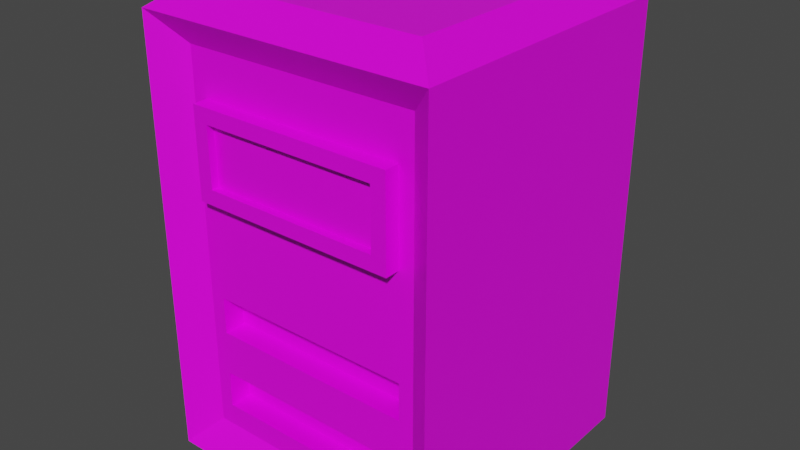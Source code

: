 # Source: ServerA.blend  (saved by Blender 2.81.16; exported with 4.5.12 LTS)
import bpy
from mathutils import Matrix  # noqa: F401  (used for matrix-valued properties, if any)

bpy.ops.wm.read_factory_settings(use_empty=True)
scene = bpy.context.scene
scene.name = 'Scene'

# ---- collections
col_collection = bpy.data.collections.new('Collection'); scene.collection.children.link(col_collection)

# ---- images (referenced by path relative to the original .blend; pixels are not part of the script)
import os
ASSET_DIR = os.environ.get("B2B_ASSET_DIR", "")  # directory of the original .blend (textures are referenced by path, not embedded)
HERE = os.path.dirname(os.path.abspath(__file__))  # packed textures are extracted next to this script under _unpacked/

def load_image(name, relpath, width, height, colorspace="sRGB"):
    """Load a texture the original file referenced (path relative to the .blend, or extracted next to this script)."""
    p = next((c for c in (os.path.join(HERE, relpath), os.path.join(ASSET_DIR, relpath)) if relpath and os.path.exists(c)), "")
    if p:
        img = bpy.data.images.load(p, check_existing=True)
        img.name = name
    else:  # same state as the original file: an image datablock whose file is absent (Cycles renders it pink)
        img = bpy.data.images.new(name, width, height)
        img.source = "FILE"
        img.filepath = "//" + (relpath or name)
    img.colorspace_settings.name = colorspace
    return img
img_server_tex = load_image('Server_Tex', 'Server_Tex.png', 1024, 1024, 'sRGB')

# ---- materials (node trees are filled in below, after node groups)
mat_material = bpy.data.materials.new('Material')
mat_material.alpha_threshold = 0.0
mat_material.use_transparent_shadow = False
mat_material.line_color = (0.0, 0.0, 0.0, 1.0)

# ---- material node trees
mat_material.use_nodes = True; mat_material.node_tree.nodes.clear()
_N = mat_material.node_tree.nodes; _L = mat_material.node_tree.links
n0 = _N.new('ShaderNodeOutputMaterial'); n0.name = 'Material Output'; n0.location = (300, 300)
n1 = _N.new('ShaderNodeBsdfPrincipled'); n1.name = 'Principled BSDF'; n1.location = (10, 300)
n1.distribution = 'GGX'
n1.subsurface_method = 'BURLEY'
n1.inputs[2].default_value = 0.4
n1.inputs[3].default_value = 1.45
n1.inputs[27].default_value = (0.0, 0.0, 0.0, 1.0)
n1.inputs[28].default_value = 1.0
n2 = _N.new('ShaderNodeTexImage'); n2.name = 'Image Texture'; n2.location = (-280, 280)
n2.image = img_server_tex
n2.interpolation = 'Closest'
_L.new(n1.outputs[0], n0.inputs[0])
_L.new(n2.outputs[0], n1.inputs[0])
n0.is_active_output = True

# ---- world
world_world = bpy.data.worlds.new('World'); scene.world = world_world
world_world.use_nodes = True; world_world.node_tree.nodes.clear()
_N = world_world.node_tree.nodes; _L = world_world.node_tree.links
n0 = _N.new('ShaderNodeOutputWorld'); n0.name = 'World Output'; n0.location = (300, 300)
n1 = _N.new('ShaderNodeBackground'); n1.name = 'Background'; n1.location = (10, 300)
n1.inputs[0].default_value = (0.05088, 0.05088, 0.05088, 1.0)
_L.new(n1.outputs[0], n0.inputs[0])
n0.is_active_output = True
world_world.color = (0.05088, 0.05088, 0.05088)
world_world.use_sun_shadow = False
world_world.sun_shadow_jitter_overblur = 0.0

# ---- meshes
me_cube = bpy.data.meshes.new('Cube')
me_cube.from_pydata([(1.0, 2.95, -1.0), (1.0, -4.371e-08, -1.0), (1.0, 2.95, 1.0), (1.0, 4.371e-08, 1.0), (-1.0, 2.95, -1.0), (-1.0, -4.371e-08, -1.0), (-1.0, 2.95, 1.0), (-1.0, 4.371e-08, 1.0), (0.8, 3.1, 0.8), (-0.8, 3.1, 0.8), (0.8, 3.1, -0.8), (-0.8, 3.1, -0.8), (1.0, 2.95, -1.0), (1.0, -4.371e-08, -1.0), (1.0, 2.95, 1.0), (1.0, 4.371e-08, 1.0), (-0.8, 0.2, 0.85), (-0.8, 2.75, 0.85), (0.8, 2.75, 0.85), (0.8, 0.2, 0.85), (0.9, 0.1, -1.0), (-0.9, 0.1, -1.0), (-0.9, 2.85, -1.0), (0.9, 2.85, -1.0), (0.9, 2.85, -0.9), (0.9, 0.1, -0.9), (-0.9, 2.85, -0.9), (-0.9, 0.1, -0.9), (0.7, -4.371e-08, -1.0), (-0.7, -4.371e-08, -1.0), (0.7, 2.95, 1.0), (-0.7, 2.95, 1.0), (-0.7, 4.371e-08, 1.0), (0.7, 4.371e-08, 1.0), (-0.7, 2.95, -1.0), (0.7, 2.95, -1.0), (0.7, 3.1, 0.8), (-0.7, 3.1, 0.8), (-0.7, 3.1, -0.8), (0.7, 3.1, -0.8), (0.7, 2.75, 0.85), (-0.7, 2.75, 0.85), (-0.7, 0.2, 0.85), (0.7, 0.2, 0.85), (0.7, 0.1, -1.0), (-0.7, 0.1, -1.0), (-0.7, 2.85, -1.0), (0.7, 2.85, -1.0), (0.7, 0.1, -0.9), (-0.7, 0.1, -0.9), (-0.7, 2.85, -0.9), (0.7, 2.85, -0.9), (1.0, 1.15, -1.0), (1.0, 0.9, -1.0), (1.0, 0.6, -1.0), (1.0, 0.35, -1.0), (-1.0, 0.35, 1.0), (-1.0, 0.6, 1.0), (-1.0, 0.9, 1.0), (-1.0, 1.15, 1.0), (1.0, 1.15, 1.0), (1.0, 0.9, 1.0), (1.0, 0.6, 1.0), (1.0, 0.35, 1.0), (-1.0, 1.15, -1.0), (-1.0, 0.9, -1.0), (-1.0, 0.6, -1.0), (-1.0, 0.35, -1.0), (1.0, 1.15, -1.0), (1.0, 0.9, -1.0), (1.0, 0.6, -1.0), (1.0, 0.35, -1.0), (1.0, 1.15, 1.0), (1.0, 0.9, 1.0), (1.0, 0.6, 1.0), (1.0, 0.35, 1.0), (-0.8, 0.35, 0.85), (-0.8, 0.6, 0.85), (-0.8, 0.9, 0.85), (-0.8, 1.15, 0.85), (0.8, 1.15, 0.85), (0.8, 0.9, 0.85), (0.8, 0.6, 0.85), (0.8, 0.35, 0.85), (0.9, 1.15, -1.0), (0.9, 0.9, -1.0), (0.9, 0.6, -1.0), (0.9, 0.35, -1.0), (-0.9, 1.15, -1.0), (-0.9, 0.9, -1.0), (-0.9, 0.6, -1.0), (-0.9, 0.35, -1.0), (0.9018, 1.15, -0.9), (0.9, 0.9, -0.9), (0.9, 0.6, -0.9), (0.9, 0.35, -0.9), (-0.9, 1.15, -0.9), (-0.9, 0.9, -0.9), (-0.9, 0.6, -0.9), (-0.9, 0.35, -0.9), (-0.7, 1.15, -0.9), (-0.7, 0.9, -0.9), (-0.7, 0.6, -0.9), (-0.7, 0.35, -0.9), (0.7018, 1.15, -0.9), (0.7, 0.9, -0.9), (0.7, 0.6, -0.9), (0.7, 0.35, -0.9), (0.7, 1.15, 0.85), (0.7, 0.9, 0.85), (0.7, 0.6, 0.85), (0.7, 0.35, 0.85), (-0.7, 1.15, 0.85), (-0.7, 0.9, 0.85), (-0.7, 0.6, 0.85), (-0.7, 0.35, 0.85), (-1.0, 1.85, 1.0), (-1.0, 2.45, 1.0), (-0.8, 1.85, 0.85), (-0.8, 2.45, 0.85), (1.0, 2.45, -1.0), (1.0, 1.85, -1.0), (1.0, 2.45, 1.0), (1.0, 1.85, 1.0), (-1.0, 2.45, -1.0), (-1.0, 1.85, -1.0), (1.0, 2.45, -1.0), (1.0, 1.85, -1.0), (1.0, 2.45, 1.0), (1.0, 1.85, 1.0), (0.8, 2.45, 0.85), (0.8, 1.85, 0.85), (0.9, 2.45, -1.0), (0.9, 1.85, -1.0), (-0.9, 2.45, -1.0), (-0.9, 1.85, -1.0), (0.9, 2.45, -0.9), (0.9018, 1.85, -0.9), (-0.9, 2.45, -0.9), (-0.9, 1.85, -0.9), (-0.7, 2.45, -0.9), (-0.7, 1.85, -0.9), (0.7, 2.45, -0.9), (0.7, 1.85, -0.9), (0.7, 2.45, 0.85), (0.7, 1.85, 0.85), (-0.7, 2.45, 0.85), (-0.7, 1.85, 0.85), (0.7, 1.15, 0.7), (0.7, 0.9, 0.7), (0.7, 0.6, 0.7), (0.7, 0.35, 0.7), (-0.7, 1.15, 0.7), (-0.7, 0.9, 0.7), (-0.7, 0.6, 0.7), (-0.7, 0.35, 0.7), (0.7, 2.45, 0.95), (0.7, 1.85, 0.95), (-0.7, 2.45, 0.95), (-0.7, 1.85, 0.95), (0.6, 2.35, 0.95), (0.6, 1.95, 0.95), (-0.6, 2.35, 0.95), (-0.6, 1.95, 0.95), (0.6, 2.35, 0.9), (0.6, 1.95, 0.9), (-0.6, 2.35, 0.9), (-0.6, 1.95, 0.9)], [], [(30, 2, 8, 36), (146, 41, 17, 119), (33, 3, 19, 43), (3, 1, 13, 15), (28, 1, 3, 33), (4, 6, 9, 11), (38, 11, 9, 37), (2, 0, 10, 8), (117, 6, 4, 124), (0, 2, 14, 12), (126, 12, 14, 128), (63, 3, 15, 75), (31, 6, 17, 41), (34, 4, 11, 38), (56, 7, 16, 76), (120, 0, 12, 126), (124, 4, 22, 134), (55, 1, 20, 87), (47, 23, 24, 51), (29, 5, 21, 45), (35, 0, 23, 47), (122, 2, 18, 130), (142, 51, 24, 136), (134, 22, 26, 138), (45, 21, 27, 49), (87, 20, 25, 95), (20, 44, 48, 25), (44, 45, 49, 48), (138, 26, 50, 140), (140, 50, 51, 142), (4, 34, 46, 22), (34, 35, 47, 46), (1, 28, 44, 20), (28, 29, 45, 44), (22, 46, 50, 26), (46, 47, 51, 50), (0, 35, 39, 10), (35, 34, 38, 39), (2, 30, 40, 18), (30, 31, 41, 40), (10, 39, 36, 8), (39, 38, 37, 36), (5, 29, 32, 7), (29, 28, 33, 32), (7, 32, 42, 16), (32, 33, 43, 42), (130, 18, 40, 144), (144, 40, 41, 146), (6, 31, 37, 9), (31, 30, 36, 37), (43, 111, 115, 42), (115, 111, 151, 155), (110, 109, 113, 114), (113, 109, 149, 153), (19, 83, 111, 43), (83, 82, 110, 111), (82, 81, 109, 110), (81, 80, 108, 109), (49, 103, 107, 48), (103, 102, 106, 107), (102, 101, 105, 106), (101, 100, 104, 105), (27, 99, 103, 49), (99, 98, 102, 103), (98, 97, 101, 102), (97, 96, 100, 101), (133, 84, 92, 137), (84, 85, 93, 92), (85, 86, 94, 93), (86, 87, 95, 94), (21, 91, 99, 27), (91, 90, 98, 99), (90, 89, 97, 98), (89, 88, 96, 97), (48, 107, 95, 25), (107, 106, 94, 95), (106, 105, 93, 94), (105, 104, 92, 93), (3, 63, 83, 19), (63, 62, 82, 83), (62, 61, 81, 82), (61, 60, 80, 81), (121, 52, 84, 133), (52, 53, 85, 84), (53, 54, 86, 85), (54, 55, 87, 86), (5, 67, 91, 21), (67, 66, 90, 91), (66, 65, 89, 90), (65, 64, 88, 89), (1, 55, 71, 13), (55, 54, 70, 71), (54, 53, 69, 70), (53, 52, 68, 69), (116, 59, 79, 118), (59, 58, 78, 79), (58, 57, 77, 78), (57, 56, 76, 77), (123, 60, 72, 129), (60, 61, 73, 72), (61, 62, 74, 73), (62, 63, 75, 74), (13, 71, 75, 15), (71, 70, 74, 75), (70, 69, 73, 74), (69, 68, 72, 73), (7, 56, 67, 5), (56, 57, 66, 67), (57, 58, 65, 66), (58, 59, 64, 65), (42, 115, 76, 16), (115, 114, 77, 76), (114, 113, 78, 77), (113, 112, 79, 78), (2, 122, 128, 14), (122, 123, 129, 128), (6, 117, 119, 17), (117, 116, 118, 119), (0, 120, 132, 23), (120, 121, 133, 132), (23, 132, 136, 24), (132, 133, 137, 136), (108, 145, 147, 112), (146, 147, 159, 158), (80, 131, 145, 108), (131, 130, 144, 145), (100, 141, 143, 104), (141, 140, 142, 143), (96, 139, 141, 100), (139, 138, 140, 141), (88, 135, 139, 96), (135, 134, 138, 139), (104, 143, 137, 92), (143, 142, 136, 137), (60, 123, 131, 80), (123, 122, 130, 131), (64, 125, 135, 88), (125, 124, 134, 135), (52, 121, 127, 68), (121, 120, 126, 127), (68, 127, 129, 72), (127, 126, 128, 129), (59, 116, 125, 64), (116, 117, 124, 125), (112, 147, 118, 79), (147, 146, 119, 118), (151, 150, 154, 155), (149, 148, 152, 153), (108, 112, 152, 148), (110, 114, 154, 150), (114, 115, 155, 154), (112, 113, 153, 152), (111, 110, 150, 151), (109, 108, 148, 149), (158, 159, 163, 162), (145, 144, 156, 157), (147, 145, 157, 159), (144, 146, 158, 156), (163, 161, 165, 167), (159, 157, 161, 163), (157, 156, 160, 161), (156, 158, 162, 160), (165, 164, 166, 167), (161, 160, 164, 165), (160, 162, 166, 164), (162, 163, 167, 166)])
_uv = me_cube.uv_layers.new(name='UVMap')
_uv.uv.foreach_set('vector', [0.2812, 0.4688, 0.3359, 0.4688, 0.3047, 0.5, 0.2812, 0.5, 0.6953, 0.4141, 0.6953, 0.4609, 0.6797, 0.4609, 0.6797, 0.4141, 0.9297, 0.0, 0.9844, 0.0, 0.9453, 0.03906, 0.9297, 0.03906, 0.0, 0.0, 0.0, 0.0, 0.0, 0.0, 0.0, 0.0, 0.7031, 0.8203, 0.6562, 0.8203, 0.6562, 0.5078, 0.7031, 0.5078, 0.0, 0.8047, 0.0, 0.4688, 0.03125, 0.5, 0.03125, 0.7734, 0.04688, 0.7734, 0.03125, 0.7734, 0.03125, 0.5, 0.04688, 0.5, 0.3359, 0.4688, 0.3359, 0.8047, 0.3047, 0.7734, 0.3047, 0.5, 0.3125, 0.3828, 0.3125, 0.4609, 0.0, 0.4609, 0.0, 0.3828, 0.0, 0.0, 0.0, 0.0, 0.0, 0.0, 0.0, 0.0, 0.0, 0.3828, 0.0, 0.4609, 0.3125, 0.4609, 0.3125, 0.3828, 0.0, 0.0, 0.0, 0.0, 0.0, 0.0, 0.0, 0.0, 0.6953, 0.5, 0.6406, 0.5, 0.6797, 0.4609, 0.6953, 0.4609, 0.04688, 0.8047, 0.0, 0.8047, 0.03125, 0.7734, 0.04688, 0.7734, 0.6406, 0.0625, 0.6406, 0.0, 0.6797, 0.03906, 0.6797, 0.0625, 0.0, 0.0, 0.0, 0.0, 0.0, 0.0, 0.0, 0.0, 0.6328, 0.3828, 0.6328, 0.4609, 0.6172, 0.4453, 0.6172, 0.3828, 0.3203, 0.05469, 0.3203, 0.0, 0.3359, 0.01562, 0.3359, 0.05469, 0.3125, 0.9844, 0.2812, 0.9844, 0.2812, 0.9688, 0.3125, 0.9688, 0.5859, 0.0, 0.6328, 0.0, 0.6172, 0.01562, 0.5859, 0.01562, 0.3672, 0.4609, 0.3203, 0.4609, 0.3359, 0.4453, 0.3672, 0.4453, 0.9844, 0.4141, 0.9844, 0.5, 0.9453, 0.4609, 0.9453, 0.4141, 0.3672, 0.3828, 0.3672, 0.4453, 0.3359, 0.4453, 0.3359, 0.3828, 0.9922, 0.875, 0.9922, 0.9375, 0.9766, 0.9375, 0.9766, 0.875, 0.5312, 0.9688, 0.5625, 0.9688, 0.5625, 0.9844, 0.5312, 0.9844, 0.9766, 0.5469, 0.9766, 0.5078, 0.9922, 0.5078, 0.9922, 0.5469, 0.2812, 0.9688, 0.3125, 0.9688, 0.3125, 0.9844, 0.2812, 0.9844, 0.3125, 0.9688, 0.5312, 0.9688, 0.5312, 0.9844, 0.3125, 0.9844, 0.6172, 0.3828, 0.6172, 0.4453, 0.5859, 0.4453, 0.5859, 0.3828, 0.5859, 0.3828, 0.5859, 0.4453, 0.3672, 0.4453, 0.3672, 0.3828, 0.6328, 0.4609, 0.5859, 0.4609, 0.5859, 0.4453, 0.6172, 0.4453, 0.5859, 0.4609, 0.3672, 0.4609, 0.3672, 0.4453, 0.5859, 0.4453, 0.3203, 0.0, 0.3672, 0.0, 0.3672, 0.01562, 0.3359, 0.01562, 0.3672, 0.0, 0.5859, 0.0, 0.5859, 0.01562, 0.3672, 0.01562, 0.5625, 0.9844, 0.5312, 0.9844, 0.5312, 0.9688, 0.5625, 0.9688, 0.5312, 0.9844, 0.3125, 0.9844, 0.3125, 0.9688, 0.5312, 0.9688, 0.3359, 0.8047, 0.2812, 0.8047, 0.2812, 0.7734, 0.3047, 0.7734, 0.2812, 0.8047, 0.04688, 0.8047, 0.04688, 0.7734, 0.2812, 0.7734, 0.9844, 0.5, 0.9297, 0.5, 0.9297, 0.4609, 0.9453, 0.4609, 0.9297, 0.5, 0.6953, 0.5, 0.6953, 0.4609, 0.9297, 0.4609, 0.3047, 0.7734, 0.2812, 0.7734, 0.2812, 0.5, 0.3047, 0.5, 0.2812, 0.7734, 0.04688, 0.7734, 0.04688, 0.5, 0.2812, 0.5, 0.9688, 0.8203, 0.9219, 0.8203, 0.9219, 0.5078, 0.9688, 0.5078, 0.9219, 0.8203, 0.7031, 0.8203, 0.7031, 0.5078, 0.9219, 0.5078, 0.6406, 0.0, 0.6953, 0.0, 0.6953, 0.03906, 0.6797, 0.03906, 0.6953, 0.0, 0.9297, 0.0, 0.9297, 0.03906, 0.6953, 0.03906, 0.9453, 0.4141, 0.9453, 0.4609, 0.9297, 0.4609, 0.9297, 0.4141, 0.9297, 0.4141, 0.9297, 0.4609, 0.6953, 0.4609, 0.6953, 0.4141, 0.0, 0.4688, 0.04688, 0.4688, 0.04688, 0.5, 0.03125, 0.5, 0.04688, 0.4688, 0.2812, 0.4688, 0.2812, 0.5, 0.04688, 0.5, 0.9297, 0.03906, 0.9297, 0.0625, 0.6953, 0.0625, 0.6953, 0.03906, 0.03125, 0.9766, 0.25, 0.9766, 0.25, 1.0, 0.03125, 1.0, 0.9297, 0.1094, 0.9297, 0.1562, 0.6953, 0.1562, 0.6953, 0.1094, 0.25, 1.0, 0.03125, 1.0, 0.03125, 0.9766, 0.25, 0.9766, 0.9453, 0.03906, 0.9453, 0.0625, 0.9297, 0.0625, 0.9297, 0.03906, 0.9453, 0.0625, 0.9453, 0.1094, 0.9297, 0.1094, 0.9297, 0.0625, 0.9453, 0.1094, 0.9453, 0.1562, 0.9297, 0.1562, 0.9297, 0.1094, 0.9453, 0.1562, 0.9453, 0.1953, 0.9297, 0.1953, 0.9297, 0.1562, 0.5859, 0.01562, 0.5859, 0.05469, 0.3672, 0.05469, 0.3672, 0.01562, 0.5859, 0.05469, 0.5859, 0.09375, 0.3672, 0.09375, 0.3672, 0.05469, 0.5859, 0.09375, 0.5859, 0.1406, 0.3672, 0.1406, 0.3672, 0.09375, 0.5859, 0.1406, 0.5859, 0.1797, 0.3672, 0.1797, 0.3672, 0.1406, 0.6172, 0.01562, 0.6172, 0.05469, 0.5859, 0.05469, 0.5859, 0.01562, 0.6172, 0.05469, 0.6172, 0.09375, 0.5859, 0.09375, 0.5859, 0.05469, 0.6172, 0.09375, 0.6172, 0.1406, 0.5859, 0.1406, 0.5859, 0.09375, 0.6172, 0.1406, 0.6172, 0.1797, 0.5859, 0.1797, 0.5859, 0.1406, 0.9766, 0.7812, 0.9766, 0.6719, 0.9922, 0.6719, 0.9922, 0.7812, 0.9766, 0.6719, 0.9766, 0.6328, 0.9922, 0.6328, 0.9922, 0.6719, 0.9766, 0.6328, 0.9766, 0.5859, 0.9922, 0.5859, 0.9922, 0.6328, 0.9766, 0.5859, 0.9766, 0.5469, 0.9922, 0.5469, 0.9922, 0.5859, 0.9922, 0.5078, 0.9922, 0.5469, 0.9766, 0.5469, 0.9766, 0.5078, 0.9922, 0.5469, 0.9922, 0.5859, 0.9766, 0.5859, 0.9766, 0.5469, 0.9922, 0.5859, 0.9922, 0.6328, 0.9766, 0.6328, 0.9766, 0.5859, 0.9922, 0.6328, 0.9922, 0.6719, 0.9766, 0.6719, 0.9766, 0.6328, 0.3672, 0.01562, 0.3672, 0.05469, 0.3359, 0.05469, 0.3359, 0.01562, 0.3672, 0.05469, 0.3672, 0.09375, 0.3359, 0.09375, 0.3359, 0.05469, 0.3672, 0.09375, 0.3672, 0.1406, 0.3359, 0.1406, 0.3359, 0.09375, 0.3672, 0.1406, 0.3672, 0.1797, 0.3359, 0.1797, 0.3359, 0.1406, 0.9844, 0.0, 0.9844, 0.0625, 0.9453, 0.0625, 0.9453, 0.03906, 0.9844, 0.0625, 0.9844, 0.1094, 0.9453, 0.1094, 0.9453, 0.0625, 0.9844, 0.1094, 0.9844, 0.1562, 0.9453, 0.1562, 0.9453, 0.1094, 0.9844, 0.1562, 0.9844, 0.1953, 0.9453, 0.1953, 0.9453, 0.1562, 0.3203, 0.2891, 0.3203, 0.1797, 0.3359, 0.1797, 0.3359, 0.2891, 0.3203, 0.1797, 0.3203, 0.1406, 0.3359, 0.1406, 0.3359, 0.1797, 0.3203, 0.1406, 0.3203, 0.09375, 0.3359, 0.09375, 0.3359, 0.1406, 0.3203, 0.09375, 0.3203, 0.05469, 0.3359, 0.05469, 0.3359, 0.09375, 0.6328, 0.0, 0.6328, 0.05469, 0.6172, 0.05469, 0.6172, 0.01562, 0.6328, 0.05469, 0.6328, 0.09375, 0.6172, 0.09375, 0.6172, 0.05469, 0.6328, 0.09375, 0.6328, 0.1406, 0.6172, 0.1406, 0.6172, 0.09375, 0.6328, 0.1406, 0.6328, 0.1797, 0.6172, 0.1797, 0.6172, 0.1406, 0.0, 0.0, 0.0, 0.0, 0.0, 0.0, 0.0, 0.0, 0.0, 0.0, 0.0, 0.0, 0.0, 0.0, 0.0, 0.0, 0.0, 0.0, 0.0, 0.0, 0.0, 0.0, 0.0, 0.0, 0.0, 0.0, 0.0, 0.0, 0.0, 0.0, 0.0, 0.0, 0.6406, 0.3125, 0.6406, 0.1953, 0.6797, 0.1953, 0.6797, 0.3125, 0.6406, 0.1953, 0.6406, 0.1562, 0.6797, 0.1562, 0.6797, 0.1953, 0.6406, 0.1562, 0.6406, 0.1094, 0.6797, 0.1094, 0.6797, 0.1562, 0.6406, 0.1094, 0.6406, 0.0625, 0.6797, 0.0625, 0.6797, 0.1094, 0.0, 0.0, 0.0, 0.0, 0.0, 0.0, 0.0, 0.0, 0.0, 0.0, 0.0, 0.0, 0.0, 0.0, 0.0, 0.0, 0.0, 0.0, 0.0, 0.0, 0.0, 0.0, 0.0, 0.0, 0.0, 0.0, 0.0, 0.0, 0.0, 0.0, 0.0, 0.0, 0.0, 0.0, 0.0, 0.05469, 0.3125, 0.05469, 0.3125, 0.0, 0.0, 0.05469, 0.0, 0.09375, 0.3125, 0.09375, 0.3125, 0.05469, 0.0, 0.09375, 0.0, 0.1406, 0.3125, 0.1406, 0.3125, 0.09375, 0.0, 0.1406, 0.0, 0.1797, 0.3125, 0.1797, 0.3125, 0.1406, 0.3125, 0.0, 0.3125, 0.05469, 0.0, 0.05469, 0.0, 0.0, 0.3125, 0.05469, 0.3125, 0.09375, 0.0, 0.09375, 0.0, 0.05469, 0.3125, 0.09375, 0.3125, 0.1406, 0.0, 0.1406, 0.0, 0.09375, 0.3125, 0.1406, 0.3125, 0.1797, 0.0, 0.1797, 0.0, 0.1406, 0.6953, 0.03906, 0.6953, 0.0625, 0.6797, 0.0625, 0.6797, 0.03906, 0.6953, 0.0625, 0.6953, 0.1094, 0.6797, 0.1094, 0.6797, 0.0625, 0.6953, 0.1094, 0.6953, 0.1562, 0.6797, 0.1562, 0.6797, 0.1094, 0.6953, 0.1562, 0.6953, 0.1953, 0.6797, 0.1953, 0.6797, 0.1562, 0.0, 0.0, 0.0, 0.0, 0.0, 0.0, 0.0, 0.0, 0.0, 0.0, 0.0, 0.0, 0.0, 0.0, 0.0, 0.0, 0.6406, 0.5, 0.6406, 0.4141, 0.6797, 0.4141, 0.6797, 0.4609, 0.6406, 0.4141, 0.6406, 0.3125, 0.6797, 0.3125, 0.6797, 0.4141, 0.3203, 0.4609, 0.3203, 0.3828, 0.3359, 0.3828, 0.3359, 0.4453, 0.3203, 0.3828, 0.3203, 0.2891, 0.3359, 0.2891, 0.3359, 0.3828, 0.9766, 0.9375, 0.9766, 0.875, 0.9922, 0.875, 0.9922, 0.9375, 0.9766, 0.875, 0.9766, 0.7812, 0.9922, 0.7812, 0.9922, 0.875, 0.9297, 0.1953, 0.9297, 0.3125, 0.6953, 0.3125, 0.6953, 0.1953, 0.4375, 0.7656, 0.4375, 0.6719, 0.4531, 0.6719, 0.4531, 0.7656, 0.9453, 0.1953, 0.9453, 0.3125, 0.9297, 0.3125, 0.9297, 0.1953, 0.9453, 0.3125, 0.9453, 0.4141, 0.9297, 0.4141, 0.9297, 0.3125, 0.5859, 0.1797, 0.5859, 0.2891, 0.3672, 0.2891, 0.3672, 0.1797, 0.5859, 0.2891, 0.5859, 0.3828, 0.3672, 0.3828, 0.3672, 0.2891, 0.6172, 0.1797, 0.6172, 0.2891, 0.5859, 0.2891, 0.5859, 0.1797, 0.6172, 0.2891, 0.6172, 0.3828, 0.5859, 0.3828, 0.5859, 0.2891, 0.9922, 0.6719, 0.9922, 0.7812, 0.9766, 0.7812, 0.9766, 0.6719, 0.9922, 0.7812, 0.9922, 0.875, 0.9766, 0.875, 0.9766, 0.7812, 0.3672, 0.1797, 0.3672, 0.2891, 0.3359, 0.2891, 0.3359, 0.1797, 0.3672, 0.2891, 0.3672, 0.3828, 0.3359, 0.3828, 0.3359, 0.2891, 0.9844, 0.1953, 0.9844, 0.3125, 0.9453, 0.3125, 0.9453, 0.1953, 0.9844, 0.3125, 0.9844, 0.4141, 0.9453, 0.4141, 0.9453, 0.3125, 0.6328, 0.1797, 0.6328, 0.2891, 0.6172, 0.2891, 0.6172, 0.1797, 0.6328, 0.2891, 0.6328, 0.3828, 0.6172, 0.3828, 0.6172, 0.2891, 0.0, 0.0, 0.0, 0.0, 0.0, 0.0, 0.0, 0.0, 0.0, 0.0, 0.0, 0.0, 0.0, 0.0, 0.0, 0.0, 0.0, 0.1797, 0.0, 0.2891, 0.3125, 0.2891, 0.3125, 0.1797, 0.0, 0.2891, 0.0, 0.3828, 0.3125, 0.3828, 0.3125, 0.2891, 0.3125, 0.1797, 0.3125, 0.2891, 0.0, 0.2891, 0.0, 0.1797, 0.3125, 0.2891, 0.3125, 0.3828, 0.0, 0.3828, 0.0, 0.2891, 0.6953, 0.1953, 0.6953, 0.3125, 0.6797, 0.3125, 0.6797, 0.1953, 0.6953, 0.3125, 0.6953, 0.4141, 0.6797, 0.4141, 0.6797, 0.3125, 0.25, 0.9297, 0.25, 0.9688, 0.03125, 0.9688, 0.03125, 0.9297, 0.25, 0.875, 0.25, 0.9141, 0.03125, 0.9141, 0.03125, 0.875, 0.03125, 0.9766, 0.25, 0.9766, 0.25, 1.0, 0.03125, 1.0, 0.03125, 0.9766, 0.25, 0.9766, 0.25, 1.0, 0.03125, 1.0, 0.02344, 0.9609, 0.02344, 1.0, 0.0, 1.0, 0.0, 0.9609, 0.02344, 0.9609, 0.02344, 1.0, 0.0, 1.0, 0.0, 0.9609, 0.02344, 0.9609, 0.02344, 1.0, 0.0, 1.0, 0.0, 0.9609, 0.02344, 0.9609, 0.02344, 1.0, 0.0, 1.0, 0.0, 0.9609, 0.3594, 0.5781, 0.3594, 0.4844, 0.375, 0.5, 0.375, 0.5625, 0.4531, 0.6719, 0.4531, 0.7656, 0.4375, 0.7656, 0.4375, 0.6719, 0.4062, 0.8906, 0.4062, 0.6719, 0.4219, 0.6719, 0.4219, 0.8906, 0.4219, 0.6719, 0.4219, 0.8906, 0.4062, 0.8906, 0.4062, 0.6719, 0.3984, 0.6719, 0.3984, 0.8594, 0.3906, 0.8594, 0.3906, 0.6719, 0.3594, 0.4844, 0.5781, 0.4844, 0.5625, 0.5, 0.375, 0.5, 0.5781, 0.4844, 0.5781, 0.5781, 0.5625, 0.5625, 0.5625, 0.5, 0.5781, 0.5781, 0.3594, 0.5781, 0.375, 0.5625, 0.5625, 0.5625, 0.5625, 0.6016, 0.5625, 0.6641, 0.375, 0.6641, 0.375, 0.6016, 0.3828, 0.6875, 0.3828, 0.75, 0.375, 0.75, 0.375, 0.6875, 0.3906, 0.8594, 0.3906, 0.6719, 0.3984, 0.6719, 0.3984, 0.8594, 0.3828, 0.6875, 0.3828, 0.75, 0.375, 0.75, 0.375, 0.6875])
me_cube.materials.append(mat_material)
me_cube.use_remesh_preserve_volume = False
me_cube.use_remesh_preserve_attributes = False
me_cube.use_mirror_vertex_groups = False
me_cube.update()

# ---- objects
ob_server_mesh = bpy.data.objects.new('Server_Mesh', me_cube)

# ---- transforms, parenting, visibility, modifiers, constraints
ob_server_mesh.location = (0.0, 0.0, 0.0)
ob_server_mesh.rotation_euler = (1.571, 0.0, 0.0)
ob_server_mesh.lock_rotations_4d = False
ob_server_mesh.empty_display_type = 'ARROWS'
ob_server_mesh.lineart.crease_threshold = 0.0

# ---- collection membership
col_collection.objects.link(ob_server_mesh)

# ---- scene / render settings (as saved in the file)
scene.frame_start = 1; scene.frame_end = 250; scene.frame_set(1)
scene.render.engine = 'BLENDER_EEVEE_NEXT'
scene.cycles.use_denoising = False
scene.cycles.samples = 128
scene.cycles.sampling_pattern = 'TABULATED_SOBOL'
scene.cycles.use_adaptive_sampling = False
scene.cycles.use_light_tree = False
scene.view_settings.view_transform = 'Filmic'
scene.unit_settings.scale_length = 20.0
bpy.context.view_layer.update()

# ---- added for rendering (the .blend has no active camera and no usable light): camera, sun
cam_auto = bpy.data.cameras.new('AutoCamera')
cam_auto.lens = 50.0
cam_auto.sensor_width = 36.0
cam_auto.clip_end = 1000.0
ob_auto_camera = bpy.data.objects.new('AutoCamera', cam_auto)
scene.collection.objects.link(ob_auto_camera)
ob_auto_camera.location = (3.88264, -4.65917, 4.65611)
ob_auto_camera.rotation_euler = (1.09748, -7.21219e-08, 0.694738)
scene.camera = ob_auto_camera
light_auto_sun = bpy.data.lights.new('AutoSun', 'SUN')
light_auto_sun.energy = 3.0
light_auto_sun.angle = 0.0523599
ob_auto_sun = bpy.data.objects.new('AutoSun', light_auto_sun)
scene.collection.objects.link(ob_auto_sun)
ob_auto_sun.rotation_euler = (0.872665, 0.174533, 0.523599)
bpy.context.view_layer.update()
